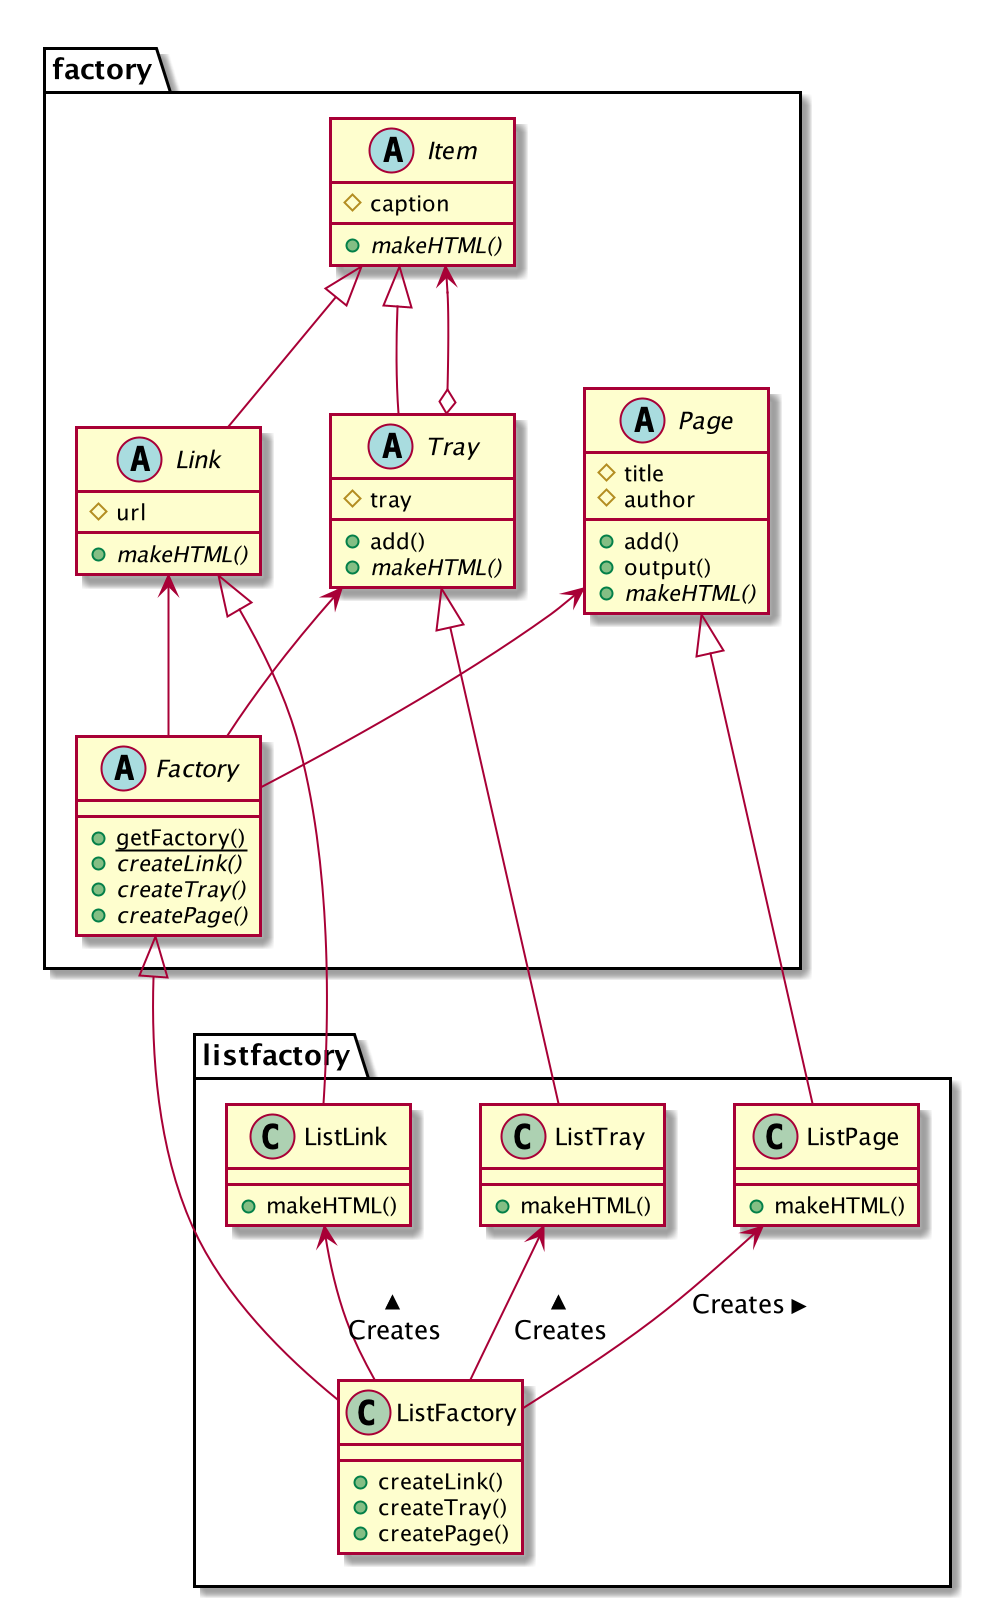

The diagram above was rendered by PlantUML. Its source (embedded in the PNG):
@startuml

namespace factory {
    abstract class Item {
        #caption
        +{abstract} makeHTML()
    }
    abstract class Link {
        #url
        +{abstract} makeHTML()
    }
    abstract class Tray {
        #tray
        +add()
        +{abstract} makeHTML()
    }
    abstract class Page {
        #title
        #author
        +add()
        +output()
        +{abstract} makeHTML()
    }
    abstract class Factory {
        +{static} getFactory()
        +{abstract} createLink()
        +{abstract} createTray()
        +{abstract} createPage()
    }
}

namespace listfactory {
    class ListLink {
        +makeHTML()
    }
    class ListTray {
        +makeHTML()
    }
    class ListPage {
        +makeHTML()
    }
    class ListFactory {
        +createLink()
        +createTray()
        +createPage()
    }
}

factory.Item <|-- factory.Link
factory.Item <|-- factory.Tray
factory.Item <--o factory.Tray
factory.Link <-- factory.Factory
factory.Tray <-- factory.Factory
factory.Page <-- factory.Factory

listfactory.ListLink <-- listfactory.ListFactory : Creates <
listfactory.ListTray <-- listfactory.ListFactory : Creates <
listfactory.ListPage <-- listfactory.ListFactory : Creates <

factory.Link <|--- listfactory.ListLink
factory.Tray <|--- listfactory.ListTray
factory.Page <|--- listfactory.ListPage
factory.Factory <|--- listfactory.ListFactory

@enduml